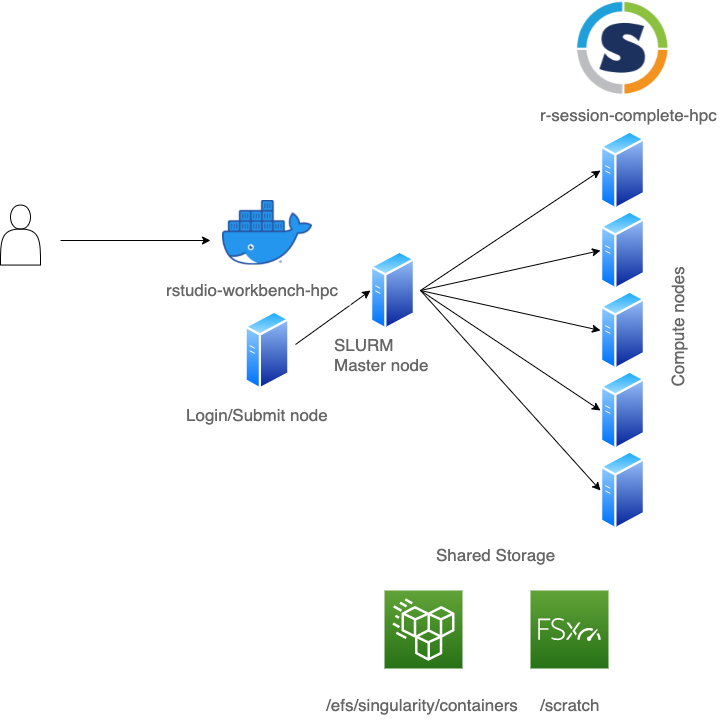

The diagram above was exported from draw.io. Its source (the exported page's mxGraphModel, read from the mxfile embedded in the PNG):
<mxGraphModel dx="1106" dy="952" grid="1" gridSize="10" guides="1" tooltips="1" connect="1" arrows="1" fold="1" page="1" pageScale="1" pageWidth="1169" pageHeight="827" math="0" shadow="0">
  <root>
    <mxCell id="0" />
    <mxCell id="1" parent="0" />
    <mxCell id="dXf5BPZ_FSgzIjEC4da1-1" value="" style="aspect=fixed;perimeter=ellipsePerimeter;html=1;align=center;shadow=0;dashed=0;spacingTop=3;image;image=img/lib/active_directory/generic_server.svg;" parent="1" vertex="1">
      <mxGeometry x="750" y="240" width="44.8" height="80" as="geometry" />
    </mxCell>
    <mxCell id="dXf5BPZ_FSgzIjEC4da1-2" value="" style="aspect=fixed;perimeter=ellipsePerimeter;html=1;align=center;shadow=0;dashed=0;spacingTop=3;image;image=img/lib/active_directory/generic_server.svg;" parent="1" vertex="1">
      <mxGeometry x="750" y="320" width="44.8" height="80" as="geometry" />
    </mxCell>
    <mxCell id="dXf5BPZ_FSgzIjEC4da1-3" value="" style="aspect=fixed;perimeter=ellipsePerimeter;html=1;align=center;shadow=0;dashed=0;spacingTop=3;image;image=img/lib/active_directory/generic_server.svg;" parent="1" vertex="1">
      <mxGeometry x="750" y="400" width="44.8" height="80" as="geometry" />
    </mxCell>
    <mxCell id="dXf5BPZ_FSgzIjEC4da1-4" value="" style="aspect=fixed;perimeter=ellipsePerimeter;html=1;align=center;shadow=0;dashed=0;spacingTop=3;image;image=img/lib/active_directory/generic_server.svg;" parent="1" vertex="1">
      <mxGeometry x="750" y="160" width="44.8" height="80" as="geometry" />
    </mxCell>
    <mxCell id="dXf5BPZ_FSgzIjEC4da1-6" value="" style="aspect=fixed;perimeter=ellipsePerimeter;html=1;align=center;shadow=0;dashed=0;spacingTop=3;image;image=img/lib/active_directory/generic_server.svg;" parent="1" vertex="1">
      <mxGeometry x="750" y="480" width="44.8" height="80" as="geometry" />
    </mxCell>
    <mxCell id="dXf5BPZ_FSgzIjEC4da1-7" value="" style="aspect=fixed;perimeter=ellipsePerimeter;html=1;align=center;shadow=0;dashed=0;spacingTop=3;image;image=img/lib/active_directory/generic_server.svg;imageBackground=none;" parent="1" vertex="1">
      <mxGeometry x="520" y="280" width="45" height="80" as="geometry" />
    </mxCell>
    <mxCell id="dXf5BPZ_FSgzIjEC4da1-9" value="" style="endArrow=classic;html=1;rounded=0;entryX=0;entryY=0.5;entryDx=0;entryDy=0;" parent="1" target="dXf5BPZ_FSgzIjEC4da1-4" edge="1">
      <mxGeometry width="50" height="50" relative="1" as="geometry">
        <mxPoint x="570" y="320" as="sourcePoint" />
        <mxPoint x="615" y="270" as="targetPoint" />
      </mxGeometry>
    </mxCell>
    <mxCell id="dXf5BPZ_FSgzIjEC4da1-10" value="" style="endArrow=classic;html=1;rounded=0;entryX=0;entryY=0.5;entryDx=0;entryDy=0;" parent="1" target="dXf5BPZ_FSgzIjEC4da1-1" edge="1">
      <mxGeometry width="50" height="50" relative="1" as="geometry">
        <mxPoint x="570" y="320" as="sourcePoint" />
        <mxPoint x="760" y="210" as="targetPoint" />
      </mxGeometry>
    </mxCell>
    <mxCell id="dXf5BPZ_FSgzIjEC4da1-11" value="" style="endArrow=classic;html=1;rounded=0;entryX=0;entryY=0.5;entryDx=0;entryDy=0;" parent="1" target="dXf5BPZ_FSgzIjEC4da1-2" edge="1">
      <mxGeometry width="50" height="50" relative="1" as="geometry">
        <mxPoint x="570" y="320" as="sourcePoint" />
        <mxPoint x="760" y="290" as="targetPoint" />
      </mxGeometry>
    </mxCell>
    <mxCell id="dXf5BPZ_FSgzIjEC4da1-12" value="" style="endArrow=classic;html=1;rounded=0;entryX=0;entryY=0.5;entryDx=0;entryDy=0;" parent="1" target="dXf5BPZ_FSgzIjEC4da1-3" edge="1">
      <mxGeometry width="50" height="50" relative="1" as="geometry">
        <mxPoint x="570" y="320" as="sourcePoint" />
        <mxPoint x="760" y="370" as="targetPoint" />
      </mxGeometry>
    </mxCell>
    <mxCell id="dXf5BPZ_FSgzIjEC4da1-13" value="" style="endArrow=classic;html=1;rounded=0;entryX=0;entryY=0.5;entryDx=0;entryDy=0;" parent="1" target="dXf5BPZ_FSgzIjEC4da1-6" edge="1">
      <mxGeometry width="50" height="50" relative="1" as="geometry">
        <mxPoint x="570" y="320" as="sourcePoint" />
        <mxPoint x="760" y="450" as="targetPoint" />
      </mxGeometry>
    </mxCell>
    <mxCell id="dXf5BPZ_FSgzIjEC4da1-27" value="Compute nodes" style="strokeWidth=1;shadow=0;dashed=0;align=center;html=1;shape=mxgraph.mockup.text.textBox;fontColor=#666666;align=left;fontSize=17;spacingLeft=4;spacingTop=-3;strokeColor=none;mainText=;rotation=-90;" parent="1" vertex="1">
      <mxGeometry x="760" y="340" width="135" height="30" as="geometry" />
    </mxCell>
    <mxCell id="dXf5BPZ_FSgzIjEC4da1-28" value="SLURM&lt;br&gt;Master node" style="strokeWidth=1;shadow=0;dashed=0;align=center;html=1;shape=mxgraph.mockup.text.textBox;fontColor=#666666;align=left;fontSize=17;spacingLeft=4;spacingTop=-3;strokeColor=none;mainText=" parent="1" vertex="1">
      <mxGeometry x="477.5" y="360" width="112.5" height="50" as="geometry" />
    </mxCell>
    <mxCell id="dXf5BPZ_FSgzIjEC4da1-54" value="" style="endArrow=classic;html=1;rounded=0;fontSize=14;exitX=1;exitY=0.5;exitDx=0;exitDy=0;" parent="1" edge="1">
      <mxGeometry width="50" height="50" relative="1" as="geometry">
        <mxPoint x="445" y="374" as="sourcePoint" />
        <mxPoint x="520" y="320" as="targetPoint" />
      </mxGeometry>
    </mxCell>
    <mxCell id="UShM8JRQI0a4lRHjWQRF-2" value="" style="sketch=0;points=[[0,0,0],[0.25,0,0],[0.5,0,0],[0.75,0,0],[1,0,0],[0,1,0],[0.25,1,0],[0.5,1,0],[0.75,1,0],[1,1,0],[0,0.25,0],[0,0.5,0],[0,0.75,0],[1,0.25,0],[1,0.5,0],[1,0.75,0]];outlineConnect=0;fontColor=#232F3E;gradientColor=#60A337;gradientDirection=north;fillColor=#277116;strokeColor=#ffffff;dashed=0;verticalLabelPosition=bottom;verticalAlign=top;align=center;html=1;fontSize=12;fontStyle=0;aspect=fixed;shape=mxgraph.aws4.resourceIcon;resIcon=mxgraph.aws4.fsx_for_lustre;" parent="1" vertex="1">
      <mxGeometry x="680" y="620" width="78" height="78" as="geometry" />
    </mxCell>
    <mxCell id="UShM8JRQI0a4lRHjWQRF-3" value="" style="sketch=0;points=[[0,0,0],[0.25,0,0],[0.5,0,0],[0.75,0,0],[1,0,0],[0,1,0],[0.25,1,0],[0.5,1,0],[0.75,1,0],[1,1,0],[0,0.25,0],[0,0.5,0],[0,0.75,0],[1,0.25,0],[1,0.5,0],[1,0.75,0]];outlineConnect=0;fontColor=#232F3E;gradientColor=#60A337;gradientDirection=north;fillColor=#277116;strokeColor=#ffffff;dashed=0;verticalLabelPosition=bottom;verticalAlign=top;align=center;html=1;fontSize=12;fontStyle=0;aspect=fixed;shape=mxgraph.aws4.resourceIcon;resIcon=mxgraph.aws4.efs_standard;" parent="1" vertex="1">
      <mxGeometry x="534" y="620" width="78" height="78" as="geometry" />
    </mxCell>
    <mxCell id="UShM8JRQI0a4lRHjWQRF-4" value="Shared Storage" style="strokeWidth=1;shadow=0;dashed=0;align=center;html=1;shape=mxgraph.mockup.text.textBox;fontColor=#666666;align=left;fontSize=17;spacingLeft=4;spacingTop=-3;strokeColor=none;mainText=" parent="1" vertex="1">
      <mxGeometry x="580" y="570" width="135" height="30" as="geometry" />
    </mxCell>
    <mxCell id="UShM8JRQI0a4lRHjWQRF-5" value="/efs/singularity/containers" style="strokeWidth=1;shadow=0;dashed=0;align=center;html=1;shape=mxgraph.mockup.text.textBox;fontColor=#666666;align=left;fontSize=17;spacingLeft=4;spacingTop=-3;strokeColor=none;mainText=" parent="1" vertex="1">
      <mxGeometry x="470" y="720" width="206" height="30" as="geometry" />
    </mxCell>
    <mxCell id="UShM8JRQI0a4lRHjWQRF-6" value="/scratch" style="strokeWidth=1;shadow=0;dashed=0;align=center;html=1;shape=mxgraph.mockup.text.textBox;fontColor=#666666;align=left;fontSize=17;spacingLeft=4;spacingTop=-3;strokeColor=none;mainText=" parent="1" vertex="1">
      <mxGeometry x="684" y="720" width="70" height="30" as="geometry" />
    </mxCell>
    <mxCell id="dXf5BPZ_FSgzIjEC4da1-34" value="Login/Submit node" style="strokeWidth=1;shadow=0;dashed=0;align=center;html=1;shape=mxgraph.mockup.text.textBox;fontColor=#666666;align=left;fontSize=17;spacingLeft=4;spacingTop=-3;strokeColor=none;mainText=" parent="1" vertex="1">
      <mxGeometry x="330" y="430" width="160" height="30" as="geometry" />
    </mxCell>
    <mxCell id="dXf5BPZ_FSgzIjEC4da1-36" value="" style="shape=actor;whiteSpace=wrap;html=1;" parent="1" vertex="1">
      <mxGeometry x="150" y="234.56" width="40" height="60" as="geometry" />
    </mxCell>
    <mxCell id="UShM8JRQI0a4lRHjWQRF-13" value="" style="aspect=fixed;perimeter=ellipsePerimeter;html=1;align=center;shadow=0;dashed=0;spacingTop=3;image;image=img/lib/active_directory/generic_server.svg;imageBackground=none;" parent="1" vertex="1">
      <mxGeometry x="394.5" y="340" width="45" height="80" as="geometry" />
    </mxCell>
    <mxCell id="0M6dkkdHng_YaIHbR4LC-1" value="" style="shape=image;verticalLabelPosition=bottom;labelBackgroundColor=#ffffff;verticalAlign=top;aspect=fixed;imageAspect=0;image=https://sylabs.io/guides/3.5/user-guide/_static/logo.png;" vertex="1" parent="1">
      <mxGeometry x="724.9" y="30" width="95" height="95.96" as="geometry" />
    </mxCell>
    <mxCell id="0M6dkkdHng_YaIHbR4LC-2" value="r-session-complete-hpc&lt;br&gt;" style="strokeWidth=1;shadow=0;dashed=0;align=center;html=1;shape=mxgraph.mockup.text.textBox;fontColor=#666666;align=left;fontSize=17;spacingLeft=4;spacingTop=-3;strokeColor=none;mainText=" vertex="1" parent="1">
      <mxGeometry x="684" y="130" width="190" height="30" as="geometry" />
    </mxCell>
    <mxCell id="0M6dkkdHng_YaIHbR4LC-3" value="" style="shape=image;verticalLabelPosition=bottom;labelBackgroundColor=#ffffff;verticalAlign=top;aspect=fixed;imageAspect=0;image=https://www.docker.com/sites/default/files/d8/2019-07/Moby-logo.png;" vertex="1" parent="1">
      <mxGeometry x="372" y="230" width="90" height="64.56" as="geometry" />
    </mxCell>
    <mxCell id="0M6dkkdHng_YaIHbR4LC-4" value="rstudio-workbench-hpc" style="strokeWidth=1;shadow=0;dashed=0;align=center;html=1;shape=mxgraph.mockup.text.textBox;fontColor=#666666;align=left;fontSize=17;spacingLeft=4;spacingTop=-3;strokeColor=none;mainText=" vertex="1" parent="1">
      <mxGeometry x="310" y="305" width="190" height="30" as="geometry" />
    </mxCell>
    <mxCell id="0M6dkkdHng_YaIHbR4LC-5" value="" style="endArrow=classic;html=1;rounded=0;fontSize=14;exitX=1;exitY=0.5;exitDx=0;exitDy=0;" edge="1" parent="1">
      <mxGeometry width="50" height="50" relative="1" as="geometry">
        <mxPoint x="210" y="270" as="sourcePoint" />
        <mxPoint x="360" y="270" as="targetPoint" />
      </mxGeometry>
    </mxCell>
  </root>
</mxGraphModel>